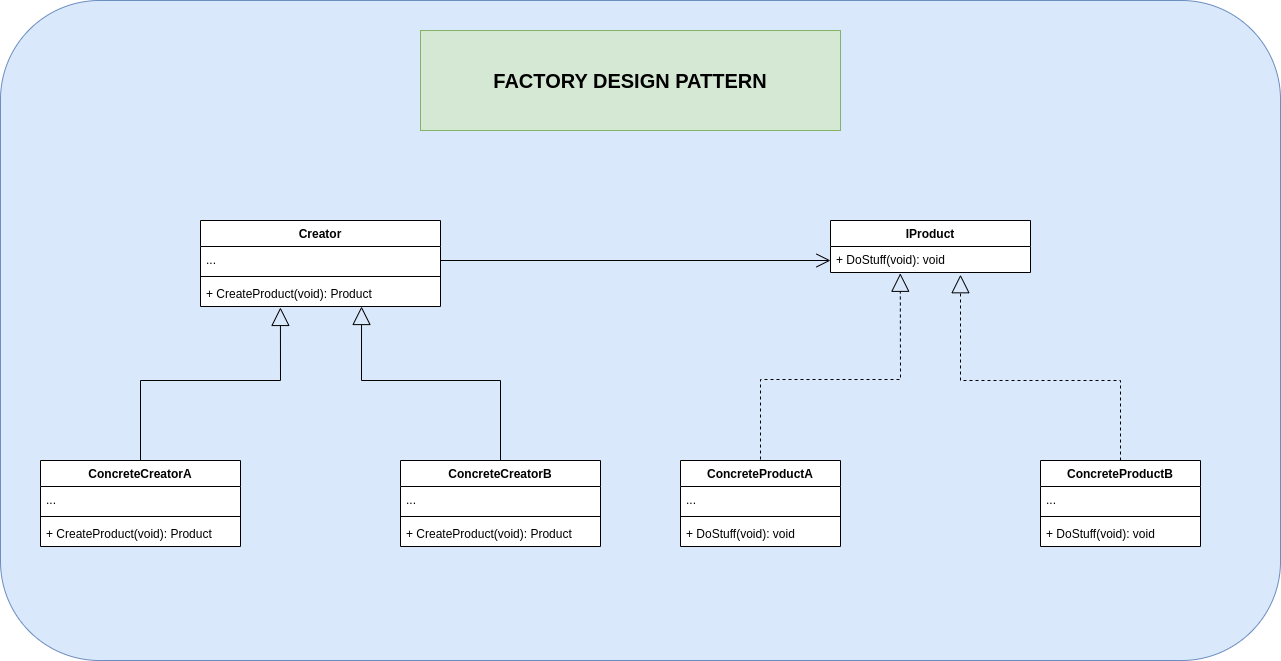

The diagram above was exported from draw.io. Its source (the exported page's mxGraphModel, read from the mxfile embedded in the PNG):
<mxGraphModel dx="1434" dy="741" grid="1" gridSize="10" guides="1" tooltips="1" connect="1" arrows="1" fold="1" page="1" pageScale="1" pageWidth="3300" pageHeight="4681" math="0" shadow="0">
  <root>
    <mxCell id="0" />
    <mxCell id="1" parent="0" />
    <mxCell id="jqIcVa_ffuvFEN42weXx-35" value="" style="rounded=1;whiteSpace=wrap;html=1;fillColor=#dae8fc;strokeColor=#6c8ebf;" parent="1" vertex="1">
      <mxGeometry x="720" y="260" width="1280" height="660" as="geometry" />
    </mxCell>
    <mxCell id="jqIcVa_ffuvFEN42weXx-2" value="Creator" style="swimlane;fontStyle=1;align=center;verticalAlign=top;childLayout=stackLayout;horizontal=1;startSize=26;horizontalStack=0;resizeParent=1;resizeParentMax=0;resizeLast=0;collapsible=1;marginBottom=0;whiteSpace=wrap;html=1;fillStyle=solid;fillColor=default;swimlaneFillColor=default;" parent="1" vertex="1">
      <mxGeometry x="920" y="480" width="240" height="86" as="geometry" />
    </mxCell>
    <mxCell id="jqIcVa_ffuvFEN42weXx-3" value="..." style="text;strokeColor=none;fillColor=none;align=left;verticalAlign=top;spacingLeft=4;spacingRight=4;overflow=hidden;rotatable=0;points=[[0,0.5],[1,0.5]];portConstraint=eastwest;whiteSpace=wrap;html=1;" parent="jqIcVa_ffuvFEN42weXx-2" vertex="1">
      <mxGeometry y="26" width="240" height="26" as="geometry" />
    </mxCell>
    <mxCell id="jqIcVa_ffuvFEN42weXx-4" value="" style="line;strokeWidth=1;fillColor=none;align=left;verticalAlign=middle;spacingTop=-1;spacingLeft=3;spacingRight=3;rotatable=0;labelPosition=right;points=[];portConstraint=eastwest;strokeColor=inherit;" parent="jqIcVa_ffuvFEN42weXx-2" vertex="1">
      <mxGeometry y="52" width="240" height="8" as="geometry" />
    </mxCell>
    <mxCell id="jqIcVa_ffuvFEN42weXx-5" value="+ CreateProduct(void): Product" style="text;strokeColor=none;fillColor=none;align=left;verticalAlign=top;spacingLeft=4;spacingRight=4;overflow=hidden;rotatable=0;points=[[0,0.5],[1,0.5]];portConstraint=eastwest;whiteSpace=wrap;html=1;" parent="jqIcVa_ffuvFEN42weXx-2" vertex="1">
      <mxGeometry y="60" width="240" height="26" as="geometry" />
    </mxCell>
    <mxCell id="jqIcVa_ffuvFEN42weXx-6" value="IProduct" style="swimlane;fontStyle=1;align=center;verticalAlign=top;childLayout=stackLayout;horizontal=1;startSize=26;horizontalStack=0;resizeParent=1;resizeParentMax=0;resizeLast=0;collapsible=1;marginBottom=0;whiteSpace=wrap;html=1;fillStyle=solid;fillColor=default;swimlaneFillColor=default;" parent="1" vertex="1">
      <mxGeometry x="1550" y="480" width="200" height="52" as="geometry" />
    </mxCell>
    <mxCell id="jqIcVa_ffuvFEN42weXx-9" value="+ DoStuff(void): void" style="text;strokeColor=none;fillColor=none;align=left;verticalAlign=top;spacingLeft=4;spacingRight=4;overflow=hidden;rotatable=0;points=[[0,0.5],[1,0.5]];portConstraint=eastwest;whiteSpace=wrap;html=1;" parent="jqIcVa_ffuvFEN42weXx-6" vertex="1">
      <mxGeometry y="26" width="200" height="26" as="geometry" />
    </mxCell>
    <mxCell id="jqIcVa_ffuvFEN42weXx-10" value="ConcreteProductA" style="swimlane;fontStyle=1;align=center;verticalAlign=top;childLayout=stackLayout;horizontal=1;startSize=26;horizontalStack=0;resizeParent=1;resizeParentMax=0;resizeLast=0;collapsible=1;marginBottom=0;whiteSpace=wrap;html=1;fillStyle=solid;fillColor=default;swimlaneFillColor=default;" parent="1" vertex="1">
      <mxGeometry x="1400" y="720" width="160" height="86" as="geometry" />
    </mxCell>
    <mxCell id="jqIcVa_ffuvFEN42weXx-11" value="..." style="text;strokeColor=none;fillColor=none;align=left;verticalAlign=top;spacingLeft=4;spacingRight=4;overflow=hidden;rotatable=0;points=[[0,0.5],[1,0.5]];portConstraint=eastwest;whiteSpace=wrap;html=1;" parent="jqIcVa_ffuvFEN42weXx-10" vertex="1">
      <mxGeometry y="26" width="160" height="26" as="geometry" />
    </mxCell>
    <mxCell id="jqIcVa_ffuvFEN42weXx-12" value="" style="line;strokeWidth=1;fillColor=none;align=left;verticalAlign=middle;spacingTop=-1;spacingLeft=3;spacingRight=3;rotatable=0;labelPosition=right;points=[];portConstraint=eastwest;strokeColor=inherit;" parent="jqIcVa_ffuvFEN42weXx-10" vertex="1">
      <mxGeometry y="52" width="160" height="8" as="geometry" />
    </mxCell>
    <mxCell id="jqIcVa_ffuvFEN42weXx-13" value="+ DoStuff(void): void" style="text;strokeColor=none;fillColor=none;align=left;verticalAlign=top;spacingLeft=4;spacingRight=4;overflow=hidden;rotatable=0;points=[[0,0.5],[1,0.5]];portConstraint=eastwest;whiteSpace=wrap;html=1;" parent="jqIcVa_ffuvFEN42weXx-10" vertex="1">
      <mxGeometry y="60" width="160" height="26" as="geometry" />
    </mxCell>
    <mxCell id="jqIcVa_ffuvFEN42weXx-14" value="ConcreteProductB" style="swimlane;fontStyle=1;align=center;verticalAlign=top;childLayout=stackLayout;horizontal=1;startSize=26;horizontalStack=0;resizeParent=1;resizeParentMax=0;resizeLast=0;collapsible=1;marginBottom=0;whiteSpace=wrap;html=1;fillStyle=solid;fillColor=default;swimlaneFillColor=default;" parent="1" vertex="1">
      <mxGeometry x="1760" y="720" width="160" height="86" as="geometry" />
    </mxCell>
    <mxCell id="jqIcVa_ffuvFEN42weXx-15" value="..." style="text;strokeColor=none;fillColor=none;align=left;verticalAlign=top;spacingLeft=4;spacingRight=4;overflow=hidden;rotatable=0;points=[[0,0.5],[1,0.5]];portConstraint=eastwest;whiteSpace=wrap;html=1;" parent="jqIcVa_ffuvFEN42weXx-14" vertex="1">
      <mxGeometry y="26" width="160" height="26" as="geometry" />
    </mxCell>
    <mxCell id="jqIcVa_ffuvFEN42weXx-16" value="" style="line;strokeWidth=1;fillColor=none;align=left;verticalAlign=middle;spacingTop=-1;spacingLeft=3;spacingRight=3;rotatable=0;labelPosition=right;points=[];portConstraint=eastwest;strokeColor=inherit;" parent="jqIcVa_ffuvFEN42weXx-14" vertex="1">
      <mxGeometry y="52" width="160" height="8" as="geometry" />
    </mxCell>
    <mxCell id="jqIcVa_ffuvFEN42weXx-17" value="+ DoStuff(void): void" style="text;strokeColor=none;fillColor=none;align=left;verticalAlign=top;spacingLeft=4;spacingRight=4;overflow=hidden;rotatable=0;points=[[0,0.5],[1,0.5]];portConstraint=eastwest;whiteSpace=wrap;html=1;" parent="jqIcVa_ffuvFEN42weXx-14" vertex="1">
      <mxGeometry y="60" width="160" height="26" as="geometry" />
    </mxCell>
    <mxCell id="jqIcVa_ffuvFEN42weXx-18" value="ConcreteCreatorA" style="swimlane;fontStyle=1;align=center;verticalAlign=top;childLayout=stackLayout;horizontal=1;startSize=26;horizontalStack=0;resizeParent=1;resizeParentMax=0;resizeLast=0;collapsible=1;marginBottom=0;whiteSpace=wrap;html=1;fillStyle=solid;fillColor=default;swimlaneFillColor=default;" parent="1" vertex="1">
      <mxGeometry x="760" y="720" width="200" height="86" as="geometry" />
    </mxCell>
    <mxCell id="jqIcVa_ffuvFEN42weXx-19" value="..." style="text;strokeColor=none;fillColor=none;align=left;verticalAlign=top;spacingLeft=4;spacingRight=4;overflow=hidden;rotatable=0;points=[[0,0.5],[1,0.5]];portConstraint=eastwest;whiteSpace=wrap;html=1;" parent="jqIcVa_ffuvFEN42weXx-18" vertex="1">
      <mxGeometry y="26" width="200" height="26" as="geometry" />
    </mxCell>
    <mxCell id="jqIcVa_ffuvFEN42weXx-20" value="" style="line;strokeWidth=1;fillColor=none;align=left;verticalAlign=middle;spacingTop=-1;spacingLeft=3;spacingRight=3;rotatable=0;labelPosition=right;points=[];portConstraint=eastwest;strokeColor=inherit;" parent="jqIcVa_ffuvFEN42weXx-18" vertex="1">
      <mxGeometry y="52" width="200" height="8" as="geometry" />
    </mxCell>
    <mxCell id="jqIcVa_ffuvFEN42weXx-21" value="+ CreateProduct(void): Product" style="text;strokeColor=none;fillColor=none;align=left;verticalAlign=top;spacingLeft=4;spacingRight=4;overflow=hidden;rotatable=0;points=[[0,0.5],[1,0.5]];portConstraint=eastwest;whiteSpace=wrap;html=1;" parent="jqIcVa_ffuvFEN42weXx-18" vertex="1">
      <mxGeometry y="60" width="200" height="26" as="geometry" />
    </mxCell>
    <mxCell id="jqIcVa_ffuvFEN42weXx-23" value="ConcreteCreatorB" style="swimlane;fontStyle=1;align=center;verticalAlign=top;childLayout=stackLayout;horizontal=1;startSize=26;horizontalStack=0;resizeParent=1;resizeParentMax=0;resizeLast=0;collapsible=1;marginBottom=0;whiteSpace=wrap;html=1;fillStyle=solid;fillColor=default;swimlaneFillColor=default;" parent="1" vertex="1">
      <mxGeometry x="1120" y="720" width="200" height="86" as="geometry" />
    </mxCell>
    <mxCell id="jqIcVa_ffuvFEN42weXx-24" value="..." style="text;strokeColor=none;fillColor=none;align=left;verticalAlign=top;spacingLeft=4;spacingRight=4;overflow=hidden;rotatable=0;points=[[0,0.5],[1,0.5]];portConstraint=eastwest;whiteSpace=wrap;html=1;" parent="jqIcVa_ffuvFEN42weXx-23" vertex="1">
      <mxGeometry y="26" width="200" height="26" as="geometry" />
    </mxCell>
    <mxCell id="jqIcVa_ffuvFEN42weXx-25" value="" style="line;strokeWidth=1;fillColor=none;align=left;verticalAlign=middle;spacingTop=-1;spacingLeft=3;spacingRight=3;rotatable=0;labelPosition=right;points=[];portConstraint=eastwest;strokeColor=inherit;" parent="jqIcVa_ffuvFEN42weXx-23" vertex="1">
      <mxGeometry y="52" width="200" height="8" as="geometry" />
    </mxCell>
    <mxCell id="jqIcVa_ffuvFEN42weXx-26" value="+ CreateProduct(void): Product" style="text;strokeColor=none;fillColor=none;align=left;verticalAlign=top;spacingLeft=4;spacingRight=4;overflow=hidden;rotatable=0;points=[[0,0.5],[1,0.5]];portConstraint=eastwest;whiteSpace=wrap;html=1;" parent="jqIcVa_ffuvFEN42weXx-23" vertex="1">
      <mxGeometry y="60" width="200" height="26" as="geometry" />
    </mxCell>
    <mxCell id="jqIcVa_ffuvFEN42weXx-27" value="" style="endArrow=block;endSize=16;endFill=0;html=1;rounded=0;exitX=0.5;exitY=0;exitDx=0;exitDy=0;entryX=0.333;entryY=1.037;entryDx=0;entryDy=0;entryPerimeter=0;" parent="1" source="jqIcVa_ffuvFEN42weXx-18" target="jqIcVa_ffuvFEN42weXx-5" edge="1">
      <mxGeometry width="160" relative="1" as="geometry">
        <mxPoint x="880" y="640" as="sourcePoint" />
        <mxPoint x="1000" y="570" as="targetPoint" />
        <Array as="points">
          <mxPoint x="860" y="640" />
          <mxPoint x="1000" y="640" />
        </Array>
      </mxGeometry>
    </mxCell>
    <mxCell id="jqIcVa_ffuvFEN42weXx-28" value="" style="endArrow=block;endSize=16;endFill=0;html=1;rounded=0;exitX=0.5;exitY=0;exitDx=0;exitDy=0;entryX=0.671;entryY=1;entryDx=0;entryDy=0;entryPerimeter=0;" parent="1" source="jqIcVa_ffuvFEN42weXx-23" target="jqIcVa_ffuvFEN42weXx-5" edge="1">
      <mxGeometry width="160" relative="1" as="geometry">
        <mxPoint x="1150" y="700" as="sourcePoint" />
        <mxPoint x="1081" y="570" as="targetPoint" />
        <Array as="points">
          <mxPoint x="1220" y="640" />
          <mxPoint x="1081" y="640" />
        </Array>
      </mxGeometry>
    </mxCell>
    <mxCell id="jqIcVa_ffuvFEN42weXx-29" value="" style="endArrow=open;endFill=1;endSize=12;html=1;rounded=0;" parent="1" edge="1">
      <mxGeometry width="160" relative="1" as="geometry">
        <mxPoint x="1160" y="520" as="sourcePoint" />
        <mxPoint x="1550" y="520" as="targetPoint" />
      </mxGeometry>
    </mxCell>
    <mxCell id="jqIcVa_ffuvFEN42weXx-30" value="" style="endArrow=block;endSize=16;endFill=0;html=1;rounded=0;exitX=0.5;exitY=0;exitDx=0;exitDy=0;entryX=0.349;entryY=1.03;entryDx=0;entryDy=0;entryPerimeter=0;dashed=1;" parent="1" target="jqIcVa_ffuvFEN42weXx-9" edge="1">
      <mxGeometry width="160" relative="1" as="geometry">
        <mxPoint x="1480" y="719" as="sourcePoint" />
        <mxPoint x="1620" y="570" as="targetPoint" />
        <Array as="points">
          <mxPoint x="1480" y="639" />
          <mxPoint x="1620" y="639" />
        </Array>
      </mxGeometry>
    </mxCell>
    <mxCell id="jqIcVa_ffuvFEN42weXx-33" value="" style="endArrow=block;endSize=16;endFill=0;html=1;rounded=0;entryX=0.65;entryY=1.085;entryDx=0;entryDy=0;entryPerimeter=0;exitX=0.5;exitY=0;exitDx=0;exitDy=0;dashed=1;" parent="1" source="jqIcVa_ffuvFEN42weXx-14" target="jqIcVa_ffuvFEN42weXx-9" edge="1">
      <mxGeometry width="160" relative="1" as="geometry">
        <mxPoint x="1820" y="720" as="sourcePoint" />
        <mxPoint x="1680" y="570" as="targetPoint" />
        <Array as="points">
          <mxPoint x="1840" y="640" />
          <mxPoint x="1680" y="640" />
        </Array>
      </mxGeometry>
    </mxCell>
    <mxCell id="jqIcVa_ffuvFEN42weXx-36" value="&lt;font size=&quot;1&quot; style=&quot;&quot;&gt;&lt;b style=&quot;font-size: 20px;&quot;&gt;FACTORY DESIGN PATTERN&lt;/b&gt;&lt;/font&gt;" style="rounded=0;whiteSpace=wrap;html=1;fillColor=#d5e8d4;strokeColor=#82b366;" parent="1" vertex="1">
      <mxGeometry x="1140" y="290" width="420" height="100" as="geometry" />
    </mxCell>
  </root>
</mxGraphModel>